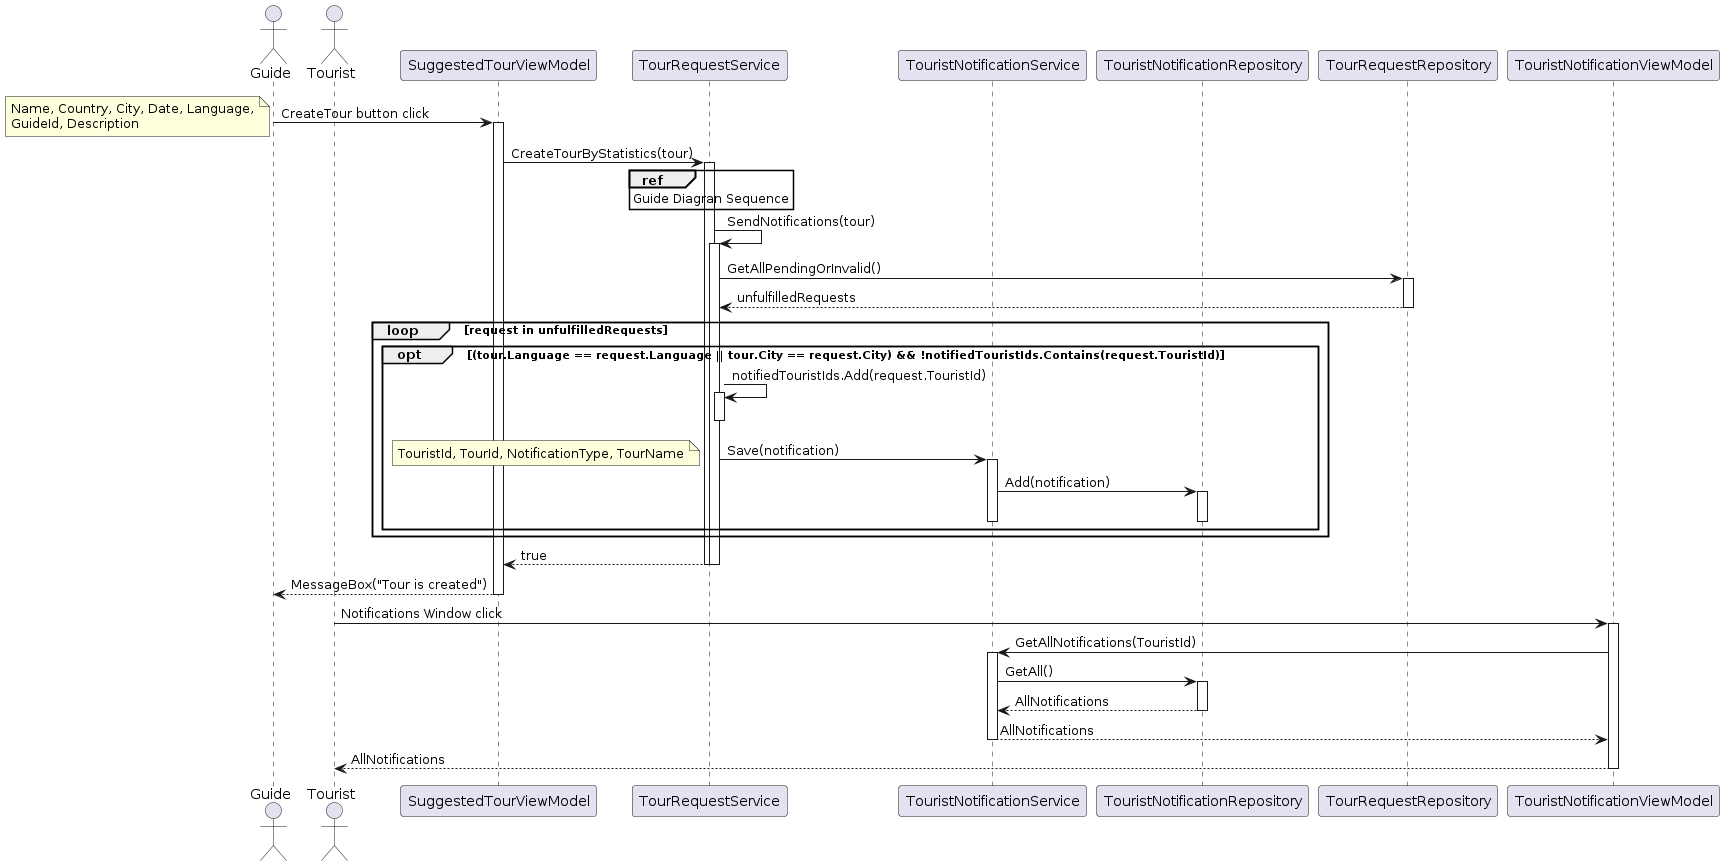

The diagram above was rendered by PlantUML. Its source (embedded in the PNG):
@startuml
actor "Guide" as G
actor "Tourist" as T
participant SuggestedTourViewModel as STVM
participant TourRequestService as TRS
participant TouristNotificationService as TNS
participant TouristNotificationRepository as TNR
participant TourRequestRepository as TRR
participant TouristNotificationViewModel as TNVM


G -> STVM : CreateTour button click
note left
Name, Country, City, Date, Language,
GuideId, Description
end note
activate STVM
STVM -> TRS : CreateTourByStatistics(tour)
activate TRS
ref over TRS: Guide Diagran Sequence
TRS -> TRS : SendNotifications(tour)
activate TRS
TRS -> TRR : GetAllPendingOrInvalid()
activate TRR
TRR --> TRS : unfulfilledRequests
deactivate TRR
loop request in unfulfilledRequests
   opt (tour.Language == request.Language || tour.City == request.City) && !notifiedTouristIds.Contains(request.TouristId)
         TRS -> TRS : notifiedTouristIds.Add(request.TouristId)
         activate TRS
         deactivate TRS
         TRS -> TNS : Save(notification)
         activate TNS
         note left
         TouristId, TourId, NotificationType, TourName
         end note
         TNS -> TNR : Add(notification)
         activate TNR
         deactivate TNR
         deactivate TNS
   end
end
TRS --> STVM : true
deactivate TRS
deactivate TRS
STVM --> G : MessageBox("Tour is created")
deactivate STVM
T -> TNVM : Notifications Window click
activate TNVM
TNVM -> TNS : GetAllNotifications(TouristId)
activate TNS
TNS -> TNR : GetAll()
activate TNR
TNR --> TNS : AllNotifications
deactivate TNR
TNS --> TNVM : AllNotifications
deactivate TNS
TNVM --> T : AllNotifications
deactivate TNVM
@enduml